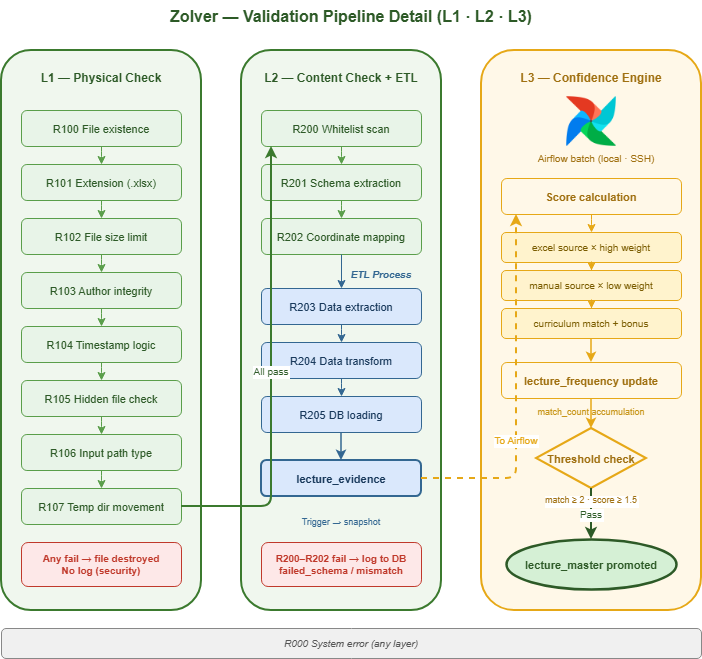

The diagram above was exported from draw.io. Its source (the exported page's mxGraphModel, read from the mxfile embedded in the PNG):
<mxGraphModel dx="1414" dy="1913" grid="1" gridSize="10" guides="1" tooltips="1" connect="1" arrows="1" fold="1" page="1" pageScale="1" pageWidth="827" pageHeight="1169" math="0" shadow="0">
  <root>
    <mxCell id="0" />
    <mxCell id="1" parent="0" />
    <mxCell id="title" parent="1" style="text;fontStyle=1;fontSize=16;fontColor=#2d5a27;align=center;" value="Zolver — Validation Pipeline Detail (L1 · L2 · L3)" vertex="1">
      <mxGeometry height="28" width="680" x="50" y="-10" as="geometry" />
    </mxCell>
    <mxCell id="l1col" parent="1" style="rounded=1;fillColor=#f0f7ee;strokeColor=#3b7a2e;strokeWidth=2;dashed=0;fontSize=12;fontStyle=1;fontColor=#2d5a27;verticalAlign=top;" value="&#10;L1 — Physical Check" vertex="1">
      <mxGeometry height="560" width="200" x="40" y="40" as="geometry" />
    </mxCell>
    <mxCell id="r100" parent="1" style="rounded=1;fillColor=#e8f4e8;strokeColor=#5a9e4a;fontSize=11;fontColor=#2d5a27;" value="R100  File existence" vertex="1">
      <mxGeometry height="36" width="160" x="60" y="100" as="geometry" />
    </mxCell>
    <mxCell id="r101" parent="1" style="rounded=1;fillColor=#e8f4e8;strokeColor=#5a9e4a;fontSize=11;fontColor=#2d5a27;" value="R101  Extension (.xlsx)" vertex="1">
      <mxGeometry height="36" width="160" x="60" y="154" as="geometry" />
    </mxCell>
    <mxCell id="r102" parent="1" style="rounded=1;fillColor=#e8f4e8;strokeColor=#5a9e4a;fontSize=11;fontColor=#2d5a27;" value="R102  File size limit" vertex="1">
      <mxGeometry height="36" width="160" x="60" y="208" as="geometry" />
    </mxCell>
    <mxCell id="r103" parent="1" style="rounded=1;fillColor=#e8f4e8;strokeColor=#5a9e4a;fontSize=11;fontColor=#2d5a27;" value="R103  Author integrity" vertex="1">
      <mxGeometry height="36" width="160" x="60" y="262" as="geometry" />
    </mxCell>
    <mxCell id="r104" parent="1" style="rounded=1;fillColor=#e8f4e8;strokeColor=#5a9e4a;fontSize=11;fontColor=#2d5a27;" value="R104  Timestamp logic" vertex="1">
      <mxGeometry height="36" width="160" x="60" y="316" as="geometry" />
    </mxCell>
    <mxCell id="r105" parent="1" style="rounded=1;fillColor=#e8f4e8;strokeColor=#5a9e4a;fontSize=11;fontColor=#2d5a27;" value="R105  Hidden file check" vertex="1">
      <mxGeometry height="36" width="160" x="60" y="370" as="geometry" />
    </mxCell>
    <mxCell id="r106" parent="1" style="rounded=1;fillColor=#e8f4e8;strokeColor=#5a9e4a;fontSize=11;fontColor=#2d5a27;" value="R106  Input path type" vertex="1">
      <mxGeometry height="36" width="160" x="60" y="424" as="geometry" />
    </mxCell>
    <mxCell id="r107" parent="1" style="rounded=1;fillColor=#e8f4e8;strokeColor=#5a9e4a;fontSize=11;fontColor=#2d5a27;" value="R107  Temp dir movement" vertex="1">
      <mxGeometry height="36" width="160" x="60" y="478" as="geometry" />
    </mxCell>
    <mxCell id="l1failnote" parent="1" style="rounded=1;fillColor=#fde8e8;strokeColor=#c0392b;fontSize=10;fontColor=#c0392b;fontStyle=1;" value="Any fail → file destroyed&#10;No log (security)" vertex="1">
      <mxGeometry height="44" width="160" x="60" y="532" as="geometry" />
    </mxCell>
    <mxCell id="e_r100_r101" edge="1" parent="1" source="r100" style="edgeStyle=orthogonalEdgeStyle;strokeColor=#5a9e4a;strokeWidth=1;" target="r101" value="">
      <mxGeometry relative="1" as="geometry" />
    </mxCell>
    <mxCell id="e_r101_r102" edge="1" parent="1" source="r101" style="edgeStyle=orthogonalEdgeStyle;strokeColor=#5a9e4a;strokeWidth=1;" target="r102" value="">
      <mxGeometry relative="1" as="geometry" />
    </mxCell>
    <mxCell id="e_r102_r103" edge="1" parent="1" source="r102" style="edgeStyle=orthogonalEdgeStyle;strokeColor=#5a9e4a;strokeWidth=1;" target="r103" value="">
      <mxGeometry relative="1" as="geometry" />
    </mxCell>
    <mxCell id="e_r103_r104" edge="1" parent="1" source="r103" style="edgeStyle=orthogonalEdgeStyle;strokeColor=#5a9e4a;strokeWidth=1;" target="r104" value="">
      <mxGeometry relative="1" as="geometry" />
    </mxCell>
    <mxCell id="e_r104_r105" edge="1" parent="1" source="r104" style="edgeStyle=orthogonalEdgeStyle;strokeColor=#5a9e4a;strokeWidth=1;" target="r105" value="">
      <mxGeometry relative="1" as="geometry" />
    </mxCell>
    <mxCell id="e_r105_r106" edge="1" parent="1" source="r105" style="edgeStyle=orthogonalEdgeStyle;strokeColor=#5a9e4a;strokeWidth=1;" target="r106" value="">
      <mxGeometry relative="1" as="geometry" />
    </mxCell>
    <mxCell id="e_r106_r107" edge="1" parent="1" source="r106" style="edgeStyle=orthogonalEdgeStyle;strokeColor=#5a9e4a;strokeWidth=1;" target="r107" value="">
      <mxGeometry relative="1" as="geometry" />
    </mxCell>
    <mxCell id="l2col" parent="1" style="rounded=1;fillColor=#f0f7ee;strokeColor=#3b7a2e;strokeWidth=2;fontSize=12;fontStyle=1;fontColor=#2d5a27;verticalAlign=top;" value="&#10;L2 — Content Check + ETL" vertex="1">
      <mxGeometry height="560" width="200" x="280" y="40" as="geometry" />
    </mxCell>
    <mxCell id="r200" parent="1" style="rounded=1;fillColor=#e8f4e8;strokeColor=#5a9e4a;fontSize=11;fontColor=#2d5a27;" value="R200  Whitelist scan" vertex="1">
      <mxGeometry height="36" width="160" x="300" y="100" as="geometry" />
    </mxCell>
    <mxCell id="r201" parent="1" style="rounded=1;fillColor=#e8f4e8;strokeColor=#5a9e4a;fontSize=11;fontColor=#2d5a27;" value="R201  Schema extraction" vertex="1">
      <mxGeometry height="36" width="160" x="300" y="154" as="geometry" />
    </mxCell>
    <mxCell id="r202" parent="1" style="rounded=1;fillColor=#e8f4e8;strokeColor=#5a9e4a;fontSize=11;fontColor=#2d5a27;" value="R202  Coordinate mapping" vertex="1">
      <mxGeometry height="36" width="160" x="300" y="208" as="geometry" />
    </mxCell>
    <mxCell id="etl_div" parent="1" style="text;fontStyle=3;fontSize=10;fontColor=#336791;align=center;" value="ETL Process" vertex="1">
      <mxGeometry height="14" width="160" x="340" y="252" as="geometry" />
    </mxCell>
    <mxCell id="r203" parent="1" style="rounded=1;fillColor=#dae8fc;strokeColor=#336791;fontSize=11;fontColor=#1a3a5c;" value="R203  Data extraction" vertex="1">
      <mxGeometry height="36" width="160" x="300" y="278" as="geometry" />
    </mxCell>
    <mxCell id="r204" parent="1" style="rounded=1;fillColor=#dae8fc;strokeColor=#336791;fontSize=11;fontColor=#1a3a5c;" value="R204  Data transform" vertex="1">
      <mxGeometry height="36" width="160" x="300" y="332" as="geometry" />
    </mxCell>
    <mxCell id="r205" parent="1" style="rounded=1;fillColor=#dae8fc;strokeColor=#336791;fontSize=11;fontColor=#1a3a5c;" value="R205  DB loading" vertex="1">
      <mxGeometry height="36" width="160" x="300" y="386" as="geometry" />
    </mxCell>
    <mxCell id="ev_box" parent="1" style="rounded=1;fillColor=#dae8fc;strokeColor=#336791;strokeWidth=2;fontSize=11;fontStyle=1;fontColor=#1a3a5c;" value="lecture_evidence" vertex="1">
      <mxGeometry height="36" width="160" x="300" y="450" as="geometry" />
    </mxCell>
    <mxCell id="ev_trig" parent="1" style="text;fontSize=9;fontColor=#336791;align=center;" value="Trigger → snapshot" vertex="1">
      <mxGeometry height="14" width="160" x="300" y="500" as="geometry" />
    </mxCell>
    <mxCell id="l2failnote" parent="1" style="rounded=1;fillColor=#fde8e8;strokeColor=#c0392b;fontSize=10;fontColor=#c0392b;fontStyle=1;" value="R200–R202 fail → log to DB&#10;failed_schema / mismatch" vertex="1">
      <mxGeometry height="44" width="160" x="300" y="532" as="geometry" />
    </mxCell>
    <mxCell id="e_r200_r201" edge="1" parent="1" source="r200" style="edgeStyle=orthogonalEdgeStyle;strokeColor=#5a9e4a;strokeWidth=1;" target="r201" value="">
      <mxGeometry relative="1" as="geometry" />
    </mxCell>
    <mxCell id="e_r201_r202" edge="1" parent="1" source="r201" style="edgeStyle=orthogonalEdgeStyle;strokeColor=#5a9e4a;strokeWidth=1;" target="r202" value="">
      <mxGeometry relative="1" as="geometry" />
    </mxCell>
    <mxCell id="e_r202_r203" edge="1" parent="1" source="r202" style="edgeStyle=orthogonalEdgeStyle;strokeColor=#336791;strokeWidth=1;" target="r203" value="">
      <mxGeometry relative="1" as="geometry" />
    </mxCell>
    <mxCell id="e_r203_r204" edge="1" parent="1" source="r203" style="edgeStyle=orthogonalEdgeStyle;strokeColor=#336791;strokeWidth=1;" target="r204" value="">
      <mxGeometry relative="1" as="geometry" />
    </mxCell>
    <mxCell id="e_r204_r205" edge="1" parent="1" source="r204" style="edgeStyle=orthogonalEdgeStyle;strokeColor=#336791;strokeWidth=1;" target="r205" value="">
      <mxGeometry relative="1" as="geometry" />
    </mxCell>
    <mxCell id="e_r205_ev" edge="1" parent="1" source="r205" style="edgeStyle=orthogonalEdgeStyle;strokeColor=#336791;strokeWidth=1.5;" target="ev_box" value="">
      <mxGeometry relative="1" as="geometry" />
    </mxCell>
    <mxCell id="l3col" parent="1" style="rounded=1;fillColor=#fff8e8;strokeColor=#e6a817;strokeWidth=2;fontSize=12;fontStyle=1;fontColor=#a07010;verticalAlign=top;" value="&#10;L3 — Confidence Engine" vertex="1">
      <mxGeometry height="560" width="220" x="520" y="40" as="geometry" />
    </mxCell>
    <mxCell id="af_label" parent="1" style="text;fontSize=10;fontColor=#a07010;align=center;" value="Airflow batch (local · SSH)" vertex="1">
      <mxGeometry height="14" width="160" x="555" y="136" as="geometry" />
    </mxCell>
    <mxCell id="score_box" parent="1" style="rounded=1;fillColor=#fff8e8;strokeColor=#e6a817;fontSize=11;fontStyle=1;fontColor=#a07010;" value="Score calculation" vertex="1">
      <mxGeometry height="36" width="180" x="540" y="168" as="geometry" />
    </mxCell>
    <mxCell id="w_excel" parent="1" style="rounded=1;fillColor=#fff3cd;strokeColor=#e6a817;fontSize=10;fontColor=#7a5c00;" value="excel source  ×  high weight" vertex="1">
      <mxGeometry height="30" width="180" x="540" y="222" as="geometry" />
    </mxCell>
    <mxCell id="w_manual" parent="1" style="rounded=1;fillColor=#fff3cd;strokeColor=#e6a817;fontSize=10;fontColor=#7a5c00;" value="manual source  ×  low weight" vertex="1">
      <mxGeometry height="30" width="180" x="540" y="260" as="geometry" />
    </mxCell>
    <mxCell id="w_curr" parent="1" style="rounded=1;fillColor=#fff3cd;strokeColor=#e6a817;fontSize=10;fontColor=#7a5c00;" value="curriculum match  +  bonus" vertex="1">
      <mxGeometry height="30" width="180" x="540" y="298" as="geometry" />
    </mxCell>
    <mxCell id="freq_box" parent="1" style="rounded=1;fillColor=#fff8e8;strokeColor=#e6a817;fontSize=11;fontStyle=1;fontColor=#a07010;" value="lecture_frequency update" vertex="1">
      <mxGeometry height="36" width="180" x="540" y="352" as="geometry" />
    </mxCell>
    <mxCell id="freq_sub" parent="1" style="text;fontSize=9;fontColor=#c8961a;align=center;" value="match_count accumulation" vertex="1">
      <mxGeometry height="14" width="180" x="540" y="390" as="geometry" />
    </mxCell>
    <mxCell id="thresh_box" parent="1" style="rhombus;fillColor=#fff8e8;strokeColor=#e6a817;strokeWidth=2;fontSize=11;fontStyle=1;fontColor=#a07010;" value="Threshold check" vertex="1">
      <mxGeometry height="60" width="110" x="575" y="418" as="geometry" />
    </mxCell>
    <mxCell id="master_box" parent="1" style="ellipse;fillColor=#d5f0d5;strokeColor=#2d5a27;strokeWidth=2.5;fontSize=11;fontStyle=1;fontColor=#2d5a27;" value="lecture_master promoted" vertex="1">
      <mxGeometry height="50" width="170" x="545" y="529" as="geometry" />
    </mxCell>
    <mxCell id="e_score_wex" edge="1" parent="1" source="score_box" style="edgeStyle=orthogonalEdgeStyle;strokeColor=#e6a817;strokeWidth=1;" target="w_excel" value="">
      <mxGeometry relative="1" as="geometry" />
    </mxCell>
    <mxCell id="e_wex_wman" edge="1" parent="1" source="w_excel" style="edgeStyle=orthogonalEdgeStyle;strokeColor=#e6a817;strokeWidth=1;" target="w_manual" value="">
      <mxGeometry relative="1" as="geometry" />
    </mxCell>
    <mxCell id="e_wman_wcurr" edge="1" parent="1" source="w_manual" style="edgeStyle=orthogonalEdgeStyle;strokeColor=#e6a817;strokeWidth=1;" target="w_curr" value="">
      <mxGeometry relative="1" as="geometry" />
    </mxCell>
    <mxCell id="e_wcurr_freq" edge="1" parent="1" source="w_curr" style="edgeStyle=orthogonalEdgeStyle;strokeColor=#e6a817;strokeWidth=1.5;" target="freq_box" value="">
      <mxGeometry relative="1" as="geometry" />
    </mxCell>
    <mxCell id="e_freq_thresh" edge="1" parent="1" source="freq_box" style="edgeStyle=orthogonalEdgeStyle;strokeColor=#e6a817;strokeWidth=1.5;" target="thresh_box" value="">
      <mxGeometry relative="1" as="geometry" />
    </mxCell>
    <mxCell id="e_thresh_master" edge="1" parent="1" source="thresh_box" style="edgeStyle=orthogonalEdgeStyle;fontSize=10;fontColor=#2d5a27;strokeColor=#2d5a27;strokeWidth=2;" target="master_box" value="Pass">
      <mxGeometry relative="1" as="geometry" />
    </mxCell>
    <mxCell id="e_l1_l2_cross" edge="1" parent="1" source="r107" style="edgeStyle=orthogonalEdgeStyle;fontSize=10;fontColor=#2d5a27;strokeColor=#3b7a2e;strokeWidth=2;exitX=1;exitY=0.5;exitDx=0;exitDy=0;" value="All pass">
      <mxGeometry relative="1" as="geometry">
        <mxPoint x="230" y="496" as="sourcePoint" />
        <mxPoint x="310" y="136" as="targetPoint" />
      </mxGeometry>
    </mxCell>
    <mxCell id="e_l2_l3_cross" edge="1" parent="1" source="ev_box" style="edgeStyle=orthogonalEdgeStyle;fontSize=10;fontColor=#e6a817;strokeColor=#e6a817;strokeWidth=2;dashed=1;exitX=1;exitY=0.5;exitDx=0;exitDy=0;" value="To Airflow">
      <mxGeometry relative="1" x="-0.2589" as="geometry">
        <mxPoint as="offset" />
        <mxPoint x="470" y="468" as="sourcePoint" />
        <mxPoint x="555" y="204" as="targetPoint" />
      </mxGeometry>
    </mxCell>
    <mxCell id="r000" parent="1" style="rounded=1;fillColor=#f0f0f0;strokeColor=#888;fontSize=10;fontColor=#555;fontStyle=2;" value="R000  System error (any layer)" vertex="1">
      <mxGeometry height="30" width="700" x="40" y="618" as="geometry" />
    </mxCell>
    <mxCell id="d_ipoNXWxm4hVAjicOdM-1" parent="1" style="shape=image;verticalLabelPosition=bottom;labelBackgroundColor=default;verticalAlign=top;aspect=fixed;imageAspect=0;image=data:image/png,(base64 omitted: 39480 chars);" value="" vertex="1">
      <mxGeometry height="50" width="50" x="605" y="86" as="geometry" />
    </mxCell>
    <mxCell id="thresh_val" parent="1" style="text;fontSize=9;fontColor=#a07010;align=center;fillColor=none;labelBackgroundColor=default;" value="match ≥ 2  ·  score ≥ 1.5" vertex="1">
      <mxGeometry height="12" width="180" x="540" y="478" as="geometry" />
    </mxCell>
  </root>
</mxGraphModel>